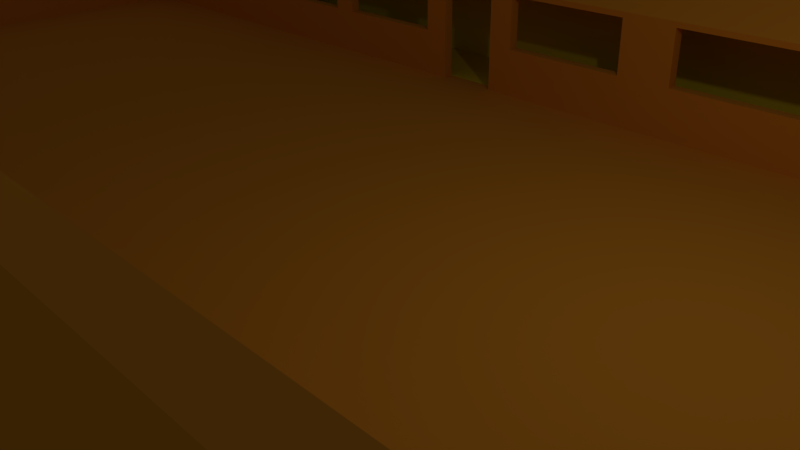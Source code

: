 # Source: Salle_JDP_GALERIE.blend  (saved by Blender 2.72.0; exported with 4.5.12 LTS)
import bpy
from mathutils import Matrix  # noqa: F401  (used for matrix-valued properties, if any)

bpy.ops.wm.read_factory_settings(use_empty=True)
scene = bpy.context.scene
scene.name = 'Scene'

# ---- collections
col_collection_1 = bpy.data.collections.new('Collection 1'); scene.collection.children.link(col_collection_1)

# ---- materials (node trees are filled in below, after node groups)
mat_material_003 = bpy.data.materials.new('Material.003')
mat_material_003.alpha_threshold = 0.0
mat_material_003.use_transparent_shadow = False
mat_material_003.diffuse_color = (0.8, 0.3097, 0.02602, 1.0)
mat_material_003.roughness = 0.5
mat_material_004 = bpy.data.materials.new('Material.004')
mat_material_004.alpha_threshold = 0.0
mat_material_004.use_transparent_shadow = False
mat_material_004.diffuse_color = (0.8, 0.6293, 0.01902, 1.0)
mat_material_004.roughness = 0.5

# ---- material node trees

# ---- world
world_world = bpy.data.worlds.new('World'); scene.world = world_world
world_world.color = (0.05088, 0.05088, 0.05088)
world_world.use_sun_shadow = False
world_world.sun_shadow_jitter_overblur = 0.0
world_world.cycles.sampling_method = 'MANUAL'
world_world.cycles.sample_map_resolution = 256

# ---- cameras
cam_camera = bpy.data.cameras.new('Camera')
cam_camera.clip_end = 100.0
cam_camera.lens = 35.0
cam_camera.sensor_width = 32.0
cam_camera.sensor_height = 18.0
cam_camera.ortho_scale = 7.314
cam_camera.dof.focus_distance = 0.0
cam_camera.dof.aperture_fstop = 128.0

# ---- lights
light_lamp = bpy.data.lights.new('Lamp', 'POINT')
light_lamp.transmission_factor = 0.0
light_lamp.cutoff_distance = 30.0
light_lamp.energy = 100.0
light_lamp.shadow_buffer_clip_start = 1.001
light_lamp.shadow_soft_size = 0.1
light_lamp.shadow_maximum_resolution = 0.006
light_lamp.use_absolute_resolution = True
light_lamp.cycles.use_multiple_importance_sampling = False

# ---- meshes
me_plane_004 = bpy.data.meshes.new('Plane.004')
me_plane_004.from_pydata([(182.0, 123.0, 2.898e-06), (15.0, 1.0, 0.0), (15.0, 3.0, 0.0), (182.0, 121.0, 2.898e-06), (177.0, 121.0, 2.898e-06), (17.0, 3.0, 0.0), (177.0, 123.0, 2.898e-06), (17.0, 1.0, 0.0), (15.0, 121.0, 0.0), (-1.0, 139.0, 0.0), (15.0, 123.0, 0.0), (337.0, 1.0, 0.0), (17.0, 121.0, 0.0), (17.0, 123.0, 0.0), (337.0, 121.0, 5.796e-06), (337.0, 123.0, 5.796e-06), (339.0, 121.0, 5.796e-06), (339.0, 123.0, 5.796e-06), (-3.0, -1.0, 0.0), (-3.0, 141.0, 0.0), (-3.0, 139.0, 0.0), (339.0, 1.0, 5.796e-06), (15.0, 62.0, 0.0), (17.0, 62.0, 0.0), (-1.0, -1.0, 0.0), (1.0, -1.0, 0.0), (-1.0, 1.0, 0.0), (-1.0, 141.0, 0.0), (355.0, 141.0, 0.0), (357.0, 141.0, 0.0), (357.0, 139.0, 0.0), (355.0, 139.0, 0.0), (357.0, 1.0, 0.0), (357.0, -1.0, 0.0), (355.0, 1.0, 0.0), (355.0, -1.0, 0.0), (104.3, 1.0, 0.0), (1.0, 1.0, 0.0), (104.3, -1.0, 0.0), (104.3, 1.0, 0.0), (355.0, -1.0, 0.0), (355.0, 1.0, 0.0), (357.0, -1.0, 0.0), (104.3, -1.0, 0.0), (1.0, 1.0, 0.0), (357.0, 1.0, 0.0), (355.0, 139.0, 0.0), (357.0, 139.0, 0.0), (-1.0, 1.0, 0.0), (357.0, 141.0, 0.0), (1.0, -1.0, 0.0), (355.0, 141.0, 0.0), (-1.0, -1.0, 0.0), (-1.0, 141.0, 0.0), (-3.0, 139.0, 0.0), (-3.0, 141.0, 0.0), (17.0, 62.0, 0.0), (15.0, 62.0, 0.0), (339.0, 1.0, 5.796e-06), (-3.0, -1.0, 0.0), (337.0, 1.0, 0.0), (339.0, 123.0, 5.796e-06), (337.0, 139.0, 0.0), (339.0, 121.0, 5.796e-06), (337.0, 123.0, 5.796e-06), (337.0, 121.0, 5.796e-06), (17.0, 123.0, 0.0), (17.0, 139.0, 0.0), (-1.0, 121.0, 0.0), (355.0, 121.0, 0.0), (-1.0, 139.0, 0.0), (17.0, 121.0, 0.0), (17.0, 1.0, 0.0), (15.0, 123.0, 0.0), (15.0, 121.0, 0.0), (17.0, 3.0, 0.0), (177.0, 123.0, 2.898e-06), (177.0, 121.0, 2.898e-06), (182.0, 121.0, 2.898e-06), (182.0, 123.0, 2.898e-06), (15.0, 3.0, 0.0), (15.0, 1.0, 0.0), (206.0, 121.0, 4.347e-06), (206.0, 123.0, 4.347e-06), (211.0, 121.0, 5.071e-06), (211.0, 123.0, 5.071e-06), (223.0, 121.0, 5.433e-06), (223.0, 123.0, 5.433e-06), (228.0, 121.0, 5.506e-06), (252.0, 121.0, 5.578e-06), (257.0, 121.0, 5.651e-06), (281.0, 121.0, 5.723e-06), (281.0, 123.0, 5.723e-06), (257.0, 123.0, 5.651e-06), (252.0, 123.0, 5.578e-06), (228.0, 123.0, 5.506e-06), (172.0, 123.0, 2.705e-06), (148.0, 123.0, 2.383e-06), (143.0, 123.0, 2.061e-06), (131.0, 123.0, 1.739e-06), (126.0, 123.0, 1.417e-06), (102.0, 123.0, 1.095e-06), (97.0, 123.0, 7.727e-07), (73.0, 123.0, 4.508e-07), (73.0, 121.0, 4.508e-07), (97.0, 121.0, 7.727e-07), (102.0, 121.0, 1.095e-06), (126.0, 121.0, 1.417e-06), (131.0, 121.0, 1.739e-06), (143.0, 121.0, 2.061e-06), (148.0, 121.0, 2.383e-06), (172.0, 121.0, 2.705e-06), (206.0, 121.0, 4.347e-06), (206.0, 123.0, 4.347e-06), (211.0, 121.0, 5.071e-06), (211.0, 123.0, 5.071e-06), (223.0, 121.0, 5.433e-06), (223.0, 123.0, 5.433e-06), (228.0, 121.0, 5.506e-06), (252.0, 121.0, 5.578e-06), (257.0, 121.0, 5.651e-06), (281.0, 121.0, 5.723e-06), (281.0, 123.0, 5.723e-06), (257.0, 123.0, 5.651e-06), (252.0, 123.0, 5.578e-06), (228.0, 123.0, 5.506e-06), (172.0, 123.0, 2.705e-06), (148.0, 123.0, 2.383e-06), (143.0, 123.0, 2.061e-06), (131.0, 123.0, 1.739e-06), (126.0, 123.0, 1.417e-06), (102.0, 123.0, 1.095e-06), (97.0, 123.0, 7.727e-07), (73.0, 123.0, 4.508e-07), (73.0, 121.0, 4.508e-07), (97.0, 121.0, 7.727e-07), (102.0, 121.0, 1.095e-06), (126.0, 121.0, 1.417e-06), (131.0, 121.0, 1.739e-06), (143.0, 121.0, 2.061e-06), (148.0, 121.0, 2.383e-06), (172.0, 121.0, 2.705e-06), (182.0, 123.0, 2.898e-06), (182.0, 121.0, 2.898e-06), (177.0, 121.0, 2.898e-06), (177.0, 123.0, 2.898e-06), (17.0, 1.0, 0.0), (-1.0, 139.0, 0.0), (337.0, 1.0, 0.0), (-3.0, -1.0, 0.0), (-3.0, 141.0, 0.0), (-3.0, 139.0, 0.0), (-1.0, 141.0, 0.0), (355.0, 141.0, 0.0), (357.0, 141.0, 0.0), (357.0, 139.0, 0.0), (355.0, 139.0, 0.0), (357.0, 1.0, 0.0), (357.0, -1.0, 0.0), (355.0, 1.0, 0.0), (355.0, -1.0, 0.0), (104.3, 1.0, 0.0), (104.3, -1.0, 0.0), (1.0, 1.0, 0.0), (-1.0, 1.0, 0.0), (1.0, -1.0, 0.0), (-1.0, -1.0, 0.0), (17.0, 62.0, 0.0), (15.0, 62.0, 0.0), (339.0, 1.0, 5.796e-06), (339.0, 123.0, 5.796e-06), (339.0, 121.0, 5.796e-06), (337.0, 123.0, 5.796e-06), (337.0, 121.0, 5.796e-06), (17.0, 123.0, 0.0), (17.0, 121.0, 0.0), (15.0, 123.0, 0.0), (15.0, 121.0, 0.0), (17.0, 3.0, 0.0), (15.0, 3.0, 0.0), (15.0, 1.0, 0.0), (206.0, 121.0, 4.347e-06), (206.0, 123.0, 4.347e-06), (211.0, 121.0, 5.071e-06), (211.0, 123.0, 5.071e-06), (223.0, 121.0, 5.433e-06), (223.0, 123.0, 5.433e-06), (228.0, 121.0, 5.506e-06), (252.0, 121.0, 5.578e-06), (257.0, 121.0, 5.651e-06), (281.0, 121.0, 5.723e-06), (281.0, 123.0, 5.723e-06), (257.0, 123.0, 5.651e-06), (252.0, 123.0, 5.578e-06), (228.0, 123.0, 5.506e-06), (172.0, 123.0, 2.705e-06), (148.0, 123.0, 2.383e-06), (143.0, 123.0, 2.061e-06), (131.0, 123.0, 1.739e-06), (126.0, 123.0, 1.417e-06), (102.0, 123.0, 1.095e-06), (97.0, 123.0, 7.727e-07), (73.0, 123.0, 4.508e-07), (73.0, 121.0, 4.508e-07), (97.0, 121.0, 7.727e-07), (102.0, 121.0, 1.095e-06), (126.0, 121.0, 1.417e-06), (131.0, 121.0, 1.739e-06), (143.0, 121.0, 2.061e-06), (148.0, 121.0, 2.383e-06), (172.0, 121.0, 2.705e-06), (182.0, 121.0, 0.9), (182.0, 123.0, 0.9), (206.0, 121.0, 0.9), (206.0, 123.0, 0.9), (228.0, 121.0, 0.9), (252.0, 121.0, 0.9), (257.0, 121.0, 0.9), (281.0, 121.0, 0.9), (281.0, 123.0, 0.9), (257.0, 123.0, 0.9), (252.0, 123.0, 0.9), (228.0, 123.0, 0.9), (172.0, 123.0, 0.9), (148.0, 123.0, 0.9), (126.0, 123.0, 0.9), (102.0, 123.0, 0.9), (97.0, 123.0, 0.9), (73.0, 123.0, 0.9), (73.0, 121.0, 0.9), (97.0, 121.0, 0.9), (102.0, 121.0, 0.9), (126.0, 121.0, 0.9), (148.0, 121.0, 0.9), (172.0, 121.0, 0.9), (182.0, 123.0, 0.9), (182.0, 121.0, 0.9), (177.0, 121.0, 0.9), (177.0, 123.0, 0.9), (17.0, 1.0, 0.9), (-1.0, 139.0, 0.9), (337.0, 1.0, 0.9), (-3.0, -1.0, 0.9), (-3.0, 141.0, 0.9), (-3.0, 139.0, 0.9), (-1.0, 141.0, 0.9), (355.0, 141.0, 0.9), (357.0, 141.0, 0.9), (357.0, 139.0, 0.9), (355.0, 139.0, 0.9), (357.0, 1.0, 0.9), (357.0, -1.0, 0.9), (355.0, 1.0, 0.9), (355.0, -1.0, 0.9), (104.3, 1.0, 0.9), (104.3, -1.0, 0.9), (1.0, 1.0, 0.9), (-1.0, 1.0, 0.9), (1.0, -1.0, 0.9), (-1.0, -1.0, 0.9), (17.0, 62.0, 0.9), (15.0, 62.0, 0.9), (339.0, 1.0, 0.9), (339.0, 123.0, 0.9), (339.0, 121.0, 0.9), (337.0, 123.0, 0.9), (337.0, 121.0, 0.9), (17.0, 123.0, 0.9), (17.0, 121.0, 0.9), (15.0, 123.0, 0.9), (15.0, 121.0, 0.9), (17.0, 3.0, 0.9), (15.0, 3.0, 0.9), (15.0, 1.0, 0.9), (206.0, 121.0, 0.9), (206.0, 123.0, 0.9), (211.0, 121.0, 0.9), (211.0, 123.0, 0.9), (223.0, 121.0, 0.9), (223.0, 123.0, 0.9), (228.0, 121.0, 0.9), (252.0, 121.0, 0.9), (257.0, 121.0, 0.9), (281.0, 121.0, 0.9), (281.0, 123.0, 0.9), (257.0, 123.0, 0.9), (252.0, 123.0, 0.9), (228.0, 123.0, 0.9), (172.0, 123.0, 0.9), (148.0, 123.0, 0.9), (143.0, 123.0, 0.9), (131.0, 123.0, 0.9), (126.0, 123.0, 0.9), (102.0, 123.0, 0.9), (97.0, 123.0, 0.9), (73.0, 123.0, 0.9), (73.0, 121.0, 0.9), (97.0, 121.0, 0.9), (102.0, 121.0, 0.9), (126.0, 121.0, 0.9), (131.0, 121.0, 0.9), (143.0, 121.0, 0.9), (148.0, 121.0, 0.9), (172.0, 121.0, 0.9), (182.0, 123.0, 1.9), (182.0, 121.0, 1.9), (177.0, 121.0, 1.9), (177.0, 123.0, 1.9), (17.0, 1.0, 1.9), (-1.0, 139.0, 1.9), (337.0, 1.0, 1.9), (-3.0, -1.0, 1.9), (-3.0, 141.0, 1.9), (-3.0, 139.0, 1.9), (-1.0, 141.0, 1.9), (355.0, 141.0, 1.9), (357.0, 141.0, 1.9), (357.0, 139.0, 1.9), (355.0, 139.0, 1.9), (357.0, 1.0, 1.9), (357.0, -1.0, 1.9), (355.0, 1.0, 1.9), (355.0, -1.0, 1.9), (104.3, 1.0, 1.9), (104.3, -1.0, 1.9), (1.0, 1.0, 1.9), (-1.0, 1.0, 1.9), (1.0, -1.0, 1.9), (-1.0, -1.0, 1.9), (17.0, 62.0, 1.9), (15.0, 62.0, 1.9), (339.0, 1.0, 1.9), (339.0, 123.0, 1.9), (339.0, 121.0, 1.9), (337.0, 123.0, 1.9), (337.0, 121.0, 1.9), (17.0, 123.0, 1.9), (17.0, 121.0, 1.9), (15.0, 123.0, 1.9), (15.0, 121.0, 1.9), (17.0, 3.0, 1.9), (15.0, 3.0, 1.9), (15.0, 1.0, 1.9), (206.0, 121.0, 1.9), (206.0, 123.0, 1.9), (211.0, 121.0, 1.9), (211.0, 123.0, 1.9), (223.0, 121.0, 1.9), (223.0, 123.0, 1.9), (228.0, 121.0, 1.9), (252.0, 121.0, 1.9), (257.0, 121.0, 1.9), (281.0, 121.0, 1.9), (281.0, 123.0, 1.9), (257.0, 123.0, 1.9), (252.0, 123.0, 1.9), (228.0, 123.0, 1.9), (172.0, 123.0, 1.9), (148.0, 123.0, 1.9), (143.0, 123.0, 1.9), (131.0, 123.0, 1.9), (126.0, 123.0, 1.9), (102.0, 123.0, 1.9), (97.0, 123.0, 1.9), (73.0, 123.0, 1.9), (73.0, 121.0, 1.9), (97.0, 121.0, 1.9), (102.0, 121.0, 1.9), (126.0, 121.0, 1.9), (131.0, 121.0, 1.9), (143.0, 121.0, 1.9), (148.0, 121.0, 1.9), (172.0, 121.0, 1.9), (182.0, 123.0, 2.0), (182.0, 121.0, 2.0), (177.0, 121.0, 2.0), (177.0, 123.0, 2.0), (17.0, 1.0, 2.0), (-1.0, 139.0, 2.0), (337.0, 1.0, 2.0), (-3.0, -1.0, 2.0), (-3.0, 141.0, 2.0), (-3.0, 139.0, 2.0), (-1.0, 141.0, 2.0), (355.0, 141.0, 2.0), (357.0, 141.0, 2.0), (357.0, 139.0, 2.0), (355.0, 139.0, 2.0), (357.0, 1.0, 2.0), (357.0, -1.0, 2.0), (355.0, 1.0, 2.0), (355.0, -1.0, 2.0), (104.3, 1.0, 2.0), (104.3, -1.0, 2.0), (1.0, 1.0, 2.0), (-1.0, 1.0, 2.0), (1.0, -1.0, 2.0), (-1.0, -1.0, 2.0), (17.0, 62.0, 2.0), (15.0, 62.0, 2.0), (339.0, 1.0, 2.0), (339.0, 123.0, 2.0), (339.0, 121.0, 2.0), (337.0, 123.0, 2.0), (337.0, 121.0, 2.0), (17.0, 123.0, 2.0), (17.0, 121.0, 2.0), (15.0, 123.0, 2.0), (15.0, 121.0, 2.0), (17.0, 3.0, 2.0), (15.0, 3.0, 2.0), (15.0, 1.0, 2.0), (206.0, 121.0, 2.0), (206.0, 123.0, 2.0), (211.0, 121.0, 2.0), (211.0, 123.0, 2.0), (223.0, 121.0, 2.0), (223.0, 123.0, 2.0), (228.0, 121.0, 2.0), (252.0, 121.0, 2.0), (257.0, 121.0, 2.0), (281.0, 121.0, 2.0), (281.0, 123.0, 2.0), (257.0, 123.0, 2.0), (252.0, 123.0, 2.0), (228.0, 123.0, 2.0), (172.0, 123.0, 2.0), (148.0, 123.0, 2.0), (143.0, 123.0, 2.0), (131.0, 123.0, 2.0), (126.0, 123.0, 2.0), (102.0, 123.0, 2.0), (97.0, 123.0, 2.0), (73.0, 123.0, 2.0), (73.0, 121.0, 2.0), (97.0, 121.0, 2.0), (102.0, 121.0, 2.0), (126.0, 121.0, 2.0), (131.0, 121.0, 2.0), (143.0, 121.0, 2.0), (148.0, 121.0, 2.0), (172.0, 121.0, 2.0), (73.0, 123.0, 1.9), (73.0, 121.0, 1.9), (73.0, 123.0, 2.0), (73.0, 121.0, 2.0), (97.0, 123.0, 1.9), (97.0, 121.0, 1.9), (97.0, 123.0, 2.0), (97.0, 121.0, 2.0), (126.0, 123.0, 1.9), (126.0, 121.0, 1.9), (126.0, 123.0, 2.0), (126.0, 121.0, 2.0), (143.0, 123.0, 1.9), (143.0, 121.0, 1.9), (143.0, 123.0, 2.0), (143.0, 121.0, 2.0), (172.0, 123.0, 1.9), (172.0, 121.0, 1.9), (172.0, 123.0, 2.0), (172.0, 121.0, 2.0), (-1.0, 139.0, 0.0), (355.0, 139.0, 0.0), (-1.0, 139.0, 0.9), (355.0, 139.0, 0.9), (206.0, 123.0, 1.9), (206.0, 121.0, 1.9), (206.0, 123.0, 2.0), (206.0, 121.0, 2.0), (211.0, 121.0, 1.9), (211.0, 123.0, 1.9), (211.0, 121.0, 2.0), (211.0, 123.0, 2.0), (223.0, 121.0, 1.9), (223.0, 123.0, 1.9), (223.0, 121.0, 2.0), (223.0, 123.0, 2.0), (252.0, 121.0, 1.9), (252.0, 123.0, 1.9), (252.0, 121.0, 2.0), (252.0, 123.0, 2.0), (281.0, 121.0, 1.9), (281.0, 123.0, 1.9), (281.0, 121.0, 2.0), (281.0, 123.0, 2.0), (-1.0, 139.0, 3.25), (-3.0, -1.0, 3.25), (-3.0, 141.0, 3.25), (-3.0, 139.0, 3.25), (-1.0, 141.0, 3.25), (355.0, 141.0, 3.25), (357.0, 141.0, 3.25), (357.0, 139.0, 3.25), (355.0, 139.0, 3.25), (357.0, 1.0, 3.25), (357.0, -1.0, 3.25), (355.0, 1.0, 3.25), (355.0, -1.0, 3.25), (104.3, 1.0, 3.25), (104.3, -1.0, 3.25), (1.0, 1.0, 3.25), (-1.0, 1.0, 3.25), (1.0, -1.0, 3.25), (-1.0, -1.0, 3.25), (-1.0, 139.0, 3.45), (-3.0, -1.0, 3.45), (-3.0, 141.0, 3.45), (-3.0, 139.0, 3.45), (-1.0, 141.0, 3.45), (355.0, 141.0, 3.45), (357.0, 141.0, 3.45), (357.0, 139.0, 3.45), (355.0, 139.0, 3.45), (357.0, 1.0, 3.45), (357.0, -1.0, 3.45), (355.0, 1.0, 3.45), (355.0, -1.0, 3.45), (104.3, 1.0, 3.45), (104.3, -1.0, 3.45), (1.0, 1.0, 3.45), (-1.0, 1.0, 3.45), (1.0, -1.0, 3.45), (-1.0, -1.0, 3.45), (-1.0, 139.0, 4.45), (-3.0, -1.0, 4.45), (-3.0, 141.0, 4.45), (-3.0, 139.0, 4.45), (-1.0, 141.0, 4.45), (355.0, 141.0, 4.45), (357.0, 141.0, 4.45), (357.0, 139.0, 4.45), (355.0, 139.0, 4.45), (357.0, 1.0, 4.45), (357.0, -1.0, 4.45), (355.0, 1.0, 4.45), (355.0, -1.0, 4.45), (104.3, 1.0, 4.45), (104.3, -1.0, 4.45), (1.0, 1.0, 4.45), (-1.0, 1.0, 4.45), (1.0, -1.0, 4.45), (-1.0, -1.0, 4.45), (15.0, 123.0, 2.0), (339.0, 123.0, 2.0), (-1.0, 139.0, 3.25), (355.0, 139.0, 3.25), (339.0, 1.0, 2.0), (355.0, 1.0, 3.25), (339.0, 123.0, 2.0), (355.0, 139.0, 3.25), (-1.0, 1.0, 3.25), (15.0, 1.0, 2.0), (-1.0, 139.0, 3.25), (15.0, 123.0, 2.0), (17.0, 121.0, 2.0), (337.0, 121.0, 2.0), (-1.0, 139.0, 3.45), (355.0, 139.0, 3.45), (337.0, 1.0, 2.0), (355.0, 1.0, 3.45), (337.0, 123.0, 2.0), (355.0, 139.0, 3.45), (-1.0, 1.0, 3.45), (17.0, 1.0, 2.0), (-1.0, 139.0, 3.45), (17.0, 121.0, 2.0)], [], [(60, 21, 58, 11), (104, 103, 133, 134), (16, 17, 61, 63), (42, 45, 32, 33), (96, 111, 141, 126), (95, 87, 117, 125), (12, 104, 134, 71), (131, 132, 201, 200), (44, 48, 164, 163), (140, 127, 196, 209), (112, 114, 183, 181), (118, 125, 194, 187), (34, 36, 161, 159), (52, 9, 147, 166), (130, 137, 206, 199), (73, 74, 177, 176), (19, 20, 151, 150), (111, 77, 4, 141), (71, 134, 203, 175), (50, 43, 162, 165), (126, 141, 210, 195), (124, 119, 188, 193), (66, 73, 176, 174), (43, 35, 160, 162), (18, 52, 166, 149), (4, 3, 143, 144), (33, 32, 157, 158), (135, 136, 205, 204), (114, 115, 184, 183), (7, 75, 178, 146), (121, 65, 173, 190), (10, 8, 74, 73), (13, 10, 73, 66), (11, 58, 169, 148), (120, 123, 192, 189), (76, 96, 126, 6), (85, 84, 86, 87), (38, 40, 35, 43), (92, 93, 220, 219), (91, 14, 65, 121), (209, 196, 289, 302), (25, 38, 43, 50), (155, 154, 247, 248), (110, 97, 127, 140), (165, 162, 255, 258), (79, 76, 6, 0), (99, 108, 109, 98), (70, 46, 31, 9), (110, 111, 234, 233), (15, 92, 122, 64), (23, 12, 71, 56), (109, 110, 140, 139), (24, 25, 50, 52), (92, 91, 121, 122), (41, 39, 36, 34), (103, 13, 66, 133), (37, 26, 48, 44), (98, 109, 139, 128), (84, 85, 115, 114), (53, 55, 19, 27), (101, 102, 132, 131), (22, 2, 80, 57), (60, 41, 46, 62), (26, 72, 67, 70), (68, 69, 46, 70), (72, 60, 14, 12), (185, 187, 280, 278), (93, 94, 124, 123), (59, 24, 52, 18), (45, 47, 30, 32), (72, 5, 75, 7), (87, 86, 116, 117), (97, 98, 128, 127), (17, 15, 64, 61), (85, 83, 113, 115), (102, 105, 135, 132), (21, 16, 63, 58), (24, 70, 9, 52), (8, 22, 57, 74), (77, 78, 3, 4), (105, 106, 136, 135), (1, 72, 7, 81), (86, 88, 118, 116), (46, 41, 34, 31), (40, 42, 33, 35), (51, 53, 27, 28), (83, 82, 112, 113), (106, 101, 131, 136), (2, 1, 81, 80), (14, 60, 11, 65), (39, 37, 44, 36), (88, 95, 125, 118), (54, 59, 18, 20), (49, 51, 28, 29), (99, 100, 130, 129), (100, 107, 137, 130), (55, 54, 20, 19), (82, 84, 114, 112), (5, 23, 56, 75), (94, 89, 119, 124), (107, 108, 138, 137), (47, 49, 29, 30), (78, 79, 0, 3), (89, 90, 120, 119), (108, 99, 129, 138), (90, 93, 123, 120), (26, 24, 52, 48), (154, 153, 246, 247), (208, 209, 302, 301), (161, 163, 256, 254), (174, 176, 269, 267), (83, 79, 212, 214), (97, 110, 233, 224), (143, 142, 235, 236), (151, 149, 242, 244), (102, 103, 228, 227), (145, 195, 288, 238), (170, 172, 265, 263), (195, 210, 303, 288), (153, 152, 245, 246), (158, 157, 250, 251), (188, 189, 282, 281), (179, 180, 273, 272), (91, 92, 219, 218), (203, 202, 295, 296), (148, 169, 262, 241), (184, 182, 275, 277), (166, 147, 240, 259), (196, 197, 290, 289), (146, 178, 271, 239), (90, 91, 218, 217), (150, 151, 244, 243), (28, 27, 152, 153), (119, 120, 189, 188), (80, 81, 180, 179), (136, 131, 200, 205), (141, 4, 144, 210), (20, 18, 149, 151), (56, 71, 175, 167), (123, 124, 193, 192), (128, 139, 208, 197), (29, 28, 153, 154), (129, 130, 199, 198), (30, 29, 154, 155), (74, 57, 168, 177), (116, 118, 187, 185), (132, 135, 204, 201), (0, 6, 145, 142), (36, 44, 163, 161), (113, 112, 181, 182), (32, 30, 155, 157), (75, 56, 167, 178), (127, 128, 197, 196), (134, 133, 202, 203), (57, 80, 179, 168), (133, 66, 174, 202), (138, 129, 198, 207), (115, 113, 182, 184), (65, 11, 148, 173), (6, 126, 195, 145), (61, 64, 172, 170), (117, 116, 185, 186), (31, 34, 159, 156), (139, 140, 209, 208), (52, 50, 165, 166), (64, 122, 191, 172), (9, 31, 156, 147), (35, 33, 158, 160), (58, 63, 171, 169), (122, 121, 190, 191), (63, 61, 170, 171), (81, 7, 146, 180), (125, 117, 186, 194), (137, 138, 207, 206), (27, 19, 150, 152), (48, 52, 166, 164), (3, 0, 142, 143), (222, 215, 216, 221), (220, 217, 218, 219), (228, 229, 230, 227), (226, 231, 232, 225), (224, 233, 234, 223), (212, 211, 213, 214), (302, 289, 358, 371), (278, 280, 349, 347), (258, 255, 324, 327), (247, 246, 315, 316), (301, 302, 371, 370), (254, 256, 325, 323), (236, 235, 304, 305), (267, 269, 338, 336), (244, 242, 311, 313), (238, 288, 357, 307), (263, 265, 334, 332), (246, 245, 314, 315), (288, 303, 372, 357), (251, 250, 319, 320), (281, 282, 351, 350), (272, 273, 342, 341), (296, 295, 364, 365), (277, 275, 344, 346), (241, 262, 331, 310), (259, 240, 309, 328), (289, 290, 359, 358), (243, 244, 313, 312), (239, 271, 340, 308), (265, 284, 353, 334), (269, 270, 339, 338), (171, 170, 263, 264), (191, 190, 283, 284), (144, 143, 236, 237), (167, 175, 268, 260), (111, 96, 223, 234), (78, 82, 213, 211), (96, 97, 224, 223), (206, 207, 300, 299), (186, 185, 278, 279), (163, 164, 257, 256), (103, 104, 229, 228), (157, 155, 248, 250), (197, 208, 301, 290), (190, 173, 266, 283), (189, 192, 285, 282), (104, 105, 230, 229), (168, 179, 272, 261), (166, 165, 258, 259), (204, 205, 298, 297), (194, 186, 279, 287), (105, 102, 227, 230), (94, 95, 222, 221), (207, 198, 291, 300), (202, 174, 267, 295), (193, 188, 281, 286), (210, 144, 237, 303), (164, 166, 259, 257), (175, 203, 296, 268), (156, 249, 465, 463), (183, 184, 277, 276), (82, 83, 214, 213), (101, 106, 231, 226), (178, 167, 260, 271), (160, 158, 251, 253), (199, 206, 299, 292), (95, 88, 215, 222), (187, 194, 287, 280), (106, 107, 232, 231), (142, 145, 238, 235), (88, 89, 216, 215), (200, 201, 294, 293), (181, 183, 276, 274), (107, 100, 225, 232), (173, 148, 241, 266), (162, 160, 253, 255), (89, 94, 221, 216), (205, 200, 293, 298), (192, 193, 286, 285), (156, 159, 252, 249), (79, 78, 211, 212), (152, 150, 243, 245), (180, 146, 239, 273), (177, 168, 261, 270), (100, 101, 226, 225), (198, 199, 292, 291), (149, 166, 259, 242), (182, 181, 274, 275), (169, 171, 264, 262), (159, 161, 254, 252), (93, 90, 217, 220), (201, 204, 297, 294), (176, 177, 270, 269), (172, 191, 284, 265), (327, 324, 393, 396), (316, 315, 384, 385), (370, 371, 440, 439), (323, 325, 394, 392), (304, 373, 468, 466), (336, 338, 407, 405), (313, 311, 380, 382), (307, 357, 426, 376), (332, 334, 403, 401), (315, 314, 383, 384), (357, 372, 441, 426), (320, 319, 388, 389), (350, 351, 420, 419), (341, 342, 411, 410), (364, 433, 444, 442), (310, 331, 400, 379), (346, 344, 413, 415), (328, 309, 378, 397), (358, 359, 428, 427), (312, 313, 382, 381), (308, 340, 409, 377), (334, 353, 422, 403), (338, 339, 408, 407), (363, 366, 435, 432), (321, 323, 392, 390), (248, 247, 316, 317), (264, 263, 332, 333), (284, 283, 352, 353), (260, 268, 337, 329), (237, 236, 305, 306), (299, 300, 369, 368), (256, 257, 326, 325), (279, 278, 347, 348), (250, 248, 317, 319), (290, 301, 370, 359), (283, 266, 335, 352), (282, 285, 354, 351), (261, 272, 341, 330), (259, 258, 327, 328), (297, 298, 367, 366), (287, 279, 348, 356), (300, 291, 360, 369), (295, 267, 336, 364), (286, 281, 350, 355), (303, 237, 306, 372), (257, 259, 328, 326), (268, 296, 365, 337), (240, 249, 318, 309), (271, 260, 329, 340), (276, 277, 346, 345), (253, 251, 320, 322), (292, 299, 368, 361), (280, 287, 356, 349), (235, 238, 307, 304), (293, 294, 363, 362), (266, 241, 310, 335), (274, 276, 345, 343), (255, 253, 322, 324), (298, 293, 362, 367), (249, 252, 321, 318), (285, 286, 355, 354), (273, 239, 308, 342), (245, 243, 312, 314), (270, 261, 330, 339), (291, 292, 361, 360), (242, 259, 328, 311), (262, 264, 333, 331), (275, 274, 343, 344), (252, 254, 323, 321), (294, 297, 366, 363), (386, 385, 492, 493), (387, 390, 497, 494), (389, 388, 495, 496), (393, 391, 498, 500), (394, 395, 502, 501), (397, 378, 486, 504), (383, 381, 488, 490), (395, 397, 504, 502), (410, 409, 398, 399), (402, 404, 379, 400), (408, 406, 405, 407), (399, 398, 406, 408), (409, 410, 411, 377), (428, 439, 440, 427), (430, 437, 438, 429), (432, 435, 436, 431), (405, 406, 434, 433), (424, 419, 420, 423), (417, 416, 418, 425), (413, 412, 414, 415), (376, 375, 374, 373), (426, 441, 375, 376), (384, 383, 490, 491), (403, 404, 402, 401), (422, 421, 404, 403), (347, 349, 418, 416), (440, 371, 459, 461), (317, 316, 385, 386), (333, 332, 401, 402), (353, 352, 421, 422), (329, 337, 406, 398), (306, 305, 374, 375), (368, 369, 438, 437), (325, 326, 395, 394), (348, 347, 416, 417), (319, 317, 386, 388), (359, 370, 439, 428), (352, 335, 404, 421), (354, 423, 485, 483), (330, 341, 410, 399), (328, 327, 396, 397), (366, 367, 436, 435), (356, 348, 417, 425), (360, 429, 456, 454), (364, 336, 405, 433), (355, 350, 419, 424), (372, 306, 375, 441), (326, 328, 397, 395), (337, 365, 434, 406), (309, 318, 387, 378), (340, 329, 398, 409), (414, 345, 470, 472), (322, 320, 389, 391), (361, 368, 437, 430), (356, 425, 481, 479), (304, 307, 376, 373), (362, 363, 432, 431), (335, 310, 379, 404), (343, 345, 414, 412), (324, 322, 391, 393), (362, 431, 452, 450), (318, 321, 390, 387), (354, 355, 424, 423), (342, 308, 377, 411), (314, 312, 381, 383), (339, 330, 399, 408), (360, 361, 430, 429), (311, 328, 397, 380), (331, 333, 402, 400), (344, 343, 412, 413), (442, 444, 448, 446), (434, 365, 443, 445), (433, 434, 445, 444), (365, 364, 442, 443), (447, 446, 448, 449), (445, 443, 447, 449), (444, 445, 449, 448), (443, 442, 446, 447), (451, 450, 452, 453), (436, 367, 451, 453), (431, 436, 453, 452), (367, 362, 450, 451), (455, 454, 456, 457), (438, 369, 455, 457), (429, 438, 457, 456), (369, 360, 454, 455), (459, 458, 460, 461), (427, 440, 461, 460), (371, 358, 458, 459), (358, 427, 460, 458), (462, 463, 465, 464), (249, 240, 464, 465), (147, 156, 463, 462), (240, 147, 462, 464), (467, 466, 468, 469), (374, 305, 467, 469), (373, 374, 469, 468), (305, 304, 466, 467), (472, 470, 474, 476), (346, 415, 473, 471), (415, 414, 472, 473), (345, 346, 471, 470), (474, 475, 477, 476), (471, 473, 477, 475), (473, 472, 476, 477), (470, 471, 475, 474), (478, 479, 481, 480), (418, 349, 478, 480), (425, 418, 480, 481), (349, 356, 479, 478), (482, 483, 485, 484), (420, 351, 482, 484), (423, 420, 484, 485), (351, 354, 483, 482), (490, 488, 507, 509), (502, 504, 523, 521), (491, 490, 509, 510), (495, 493, 512, 514), (498, 496, 515, 517), (486, 494, 513, 505), (497, 499, 518, 516), (503, 500, 519, 522), (487, 504, 523, 506), (385, 384, 491, 492), (381, 382, 489, 488), (397, 396, 503, 504), (382, 380, 487, 489), (392, 394, 501, 499), (380, 397, 504, 487), (390, 392, 499, 497), (378, 387, 494, 486), (396, 393, 500, 503), (391, 389, 496, 498), (388, 386, 493, 495), (512, 511, 530, 531), (513, 516, 535, 532), (519, 517, 536, 538), (515, 514, 533, 534), (520, 521, 540, 539), (523, 505, 524, 542), (509, 507, 526, 528), (521, 523, 542, 540), (510, 509, 528, 529), (504, 486, 505, 523), (501, 502, 521, 520), (496, 495, 514, 515), (500, 498, 517, 519), (494, 497, 516, 513), (493, 492, 511, 512), (492, 491, 510, 511), (488, 489, 508, 507), (504, 503, 522, 523), (489, 487, 506, 508), (499, 501, 520, 518), (524, 527, 525, 542), (524, 528, 526, 527), (532, 529, 528, 524), (532, 531, 530, 529), (535, 533, 531, 532), (535, 536, 534, 533), (539, 541, 538, 537), (542, 541, 539, 540), (537, 538, 536, 535), (511, 510, 529, 530), (507, 508, 527, 526), (523, 522, 541, 542), (508, 506, 525, 527), (518, 520, 539, 537), (506, 523, 542, 525), (522, 519, 538, 541), (516, 518, 537, 535), (505, 513, 532, 524), (517, 515, 534, 536), (514, 512, 531, 533), (543, 544, 546, 545), (547, 548, 550, 549), (551, 552, 554, 553), (555, 556, 558, 557), (559, 560, 562, 561), (563, 564, 566, 565)])
me_plane_004.polygons.foreach_set('material_index', [0, 0, 0, 0, 0, 0, 0, 0, 0, 0, 0, 0, 0, 0, 0, 0, 0, 0, 0, 0, 0, 0, 0, 0, 0, 0, 0, 0, 0, 0, 0, 0, 0, 0, 0, 0, 0, 0, 0, 0, 0, 0, 0, 0, 0, 0, 0, 1, 0, 0, 0, 0, 0, 0, 0, 0, 0, 0, 0, 0, 0, 0, 1, 1, 1, 0, 0, 0, 0, 0, 0, 0, 0, 0, 0, 0, 0, 0, 0, 0, 0, 0, 0, 1, 0, 0, 0, 0, 0, 0, 0, 0, 0, 0, 0, 0, 0, 0, 0, 0, 0, 0, 0, 0, 0, 0, 0, 0, 0, 0, 0, 0, 0, 0, 0, 0, 0, 0, 0, 0, 0, 0, 0, 0, 0, 0, 0, 0, 0, 0, 0, 0, 0, 0, 0, 0, 0, 0, 0, 0, 0, 0, 0, 0, 0, 0, 0, 0, 0, 0, 0, 0, 0, 0, 0, 0, 0, 0, 0, 0, 0, 0, 1, 0, 0, 0, 1, 0, 0, 0, 0, 0, 0, 0, 0, 0, 0, 0, 0, 0, 0, 0, 0, 0, 0, 0, 0, 0, 0, 0, 0, 0, 0, 0, 0, 0, 0, 0, 0, 0, 0, 0, 0, 0, 0, 0, 0, 0, 0, 0, 0, 0, 0, 0, 0, 0, 0, 0, 0, 0, 0, 0, 0, 0, 0, 0, 0, 0, 0, 0, 0, 0, 0, 0, 0, 0, 1, 0, 0, 0, 0, 0, 0, 0, 0, 0, 0, 0, 0, 0, 0, 0, 0, 0, 0, 0, 1, 0, 0, 0, 0, 0, 0, 0, 0, 0, 0, 0, 0, 0, 0, 0, 0, 0, 0, 0, 0, 0, 0, 0, 0, 0, 0, 0, 0, 0, 0, 0, 0, 0, 0, 0, 0, 0, 0, 0, 0, 0, 0, 0, 0, 0, 0, 0, 0, 0, 0, 0, 0, 0, 0, 0, 0, 0, 0, 0, 0, 0, 1, 0, 0, 0, 0, 0, 0, 0, 0, 0, 0, 0, 1, 0, 0, 0, 0, 0, 0, 0, 0, 0, 0, 0, 1, 0, 0, 0, 0, 0, 0, 0, 0, 0, 0, 0, 0, 0, 0, 0, 0, 0, 0, 0, 0, 0, 0, 0, 0, 0, 0, 0, 0, 0, 0, 0, 0, 0, 0, 0, 0, 0, 0, 0, 0, 0, 0, 0, 0, 0, 0, 0, 1, 0, 0, 0, 0, 0, 0, 0, 0, 0, 0, 0, 1, 0, 0, 0, 0, 0, 0, 0, 0, 0, 0, 0, 0, 0, 0, 0, 0, 0, 0, 0, 0, 0, 0, 0, 0, 0, 0, 0, 0, 1, 1, 1, 0, 0, 0, 0, 0, 0, 0, 0, 0, 0, 0, 0, 0, 0, 0, 0, 0, 0, 0, 0, 0, 0, 0, 0, 0, 0, 1, 0, 0, 0, 0, 0, 0, 0, 0, 0, 0, 1, 0, 0, 0, 0, 1, 0, 0, 0, 0, 0, 0, 0, 0, 0, 0, 0, 1, 0, 0, 0, 0, 0, 0, 0, 0, 0, 0, 0, 0, 0, 0, 0, 0, 0, 0, 0, 0, 0, 0, 0, 1, 0, 0, 0, 0, 0, 0, 0, 0])
me_plane_004.materials.append(mat_material_003)
me_plane_004.materials.append(mat_material_004)
me_plane_004.use_remesh_preserve_volume = False
me_plane_004.use_remesh_preserve_attributes = False
me_plane_004.use_mirror_vertex_groups = False
me_plane_004.update()

# ---- objects
ob_plane_001 = bpy.data.objects.new('Plane.001', me_plane_004)
ob_lamp = bpy.data.objects.new('Lamp', light_lamp)
ob_camera = bpy.data.objects.new('Camera', cam_camera)

# ---- transforms, parenting, visibility, modifiers, constraints
ob_plane_001.location = (-17.82, -5.917, 0.0)
ob_plane_001.scale = (0.1, 0.1, 1.0)
ob_plane_001.lineart.crease_threshold = 0.0
ob_lamp.location = (4.076, 1.005, 5.904)
ob_lamp.rotation_euler = (0.6503, 0.05522, 1.866)
ob_lamp.lock_rotations_4d = False
ob_lamp.empty_display_type = 'ARROWS'
ob_lamp.color = (0.0, 0.0, 0.0, 0.0)
ob_lamp.lineart.crease_threshold = 0.0
ob_camera.location = (7.481, -6.508, 5.344)
ob_camera.rotation_euler = (1.109, 0.01082, 0.8149)
ob_camera.lock_rotations_4d = False
ob_camera.empty_display_type = 'ARROWS'
ob_camera.color = (0.0, 0.0, 0.0, 0.0)
ob_camera.display_type = 'WIRE'
ob_camera.lineart.crease_threshold = 0.0

# ---- collection membership
col_collection_1.objects.link(ob_plane_001)
col_collection_1.objects.link(ob_lamp)
col_collection_1.objects.link(ob_camera)

# ---- scene / render settings (as saved in the file)
scene.camera = ob_camera
scene.frame_start = 1; scene.frame_end = 250; scene.frame_set(0)
scene.render.engine = 'BLENDER_EEVEE_NEXT'
scene.render.resolution_percentage = 50
scene.render.dither_intensity = 0.0
scene.cycles.use_denoising = False
scene.cycles.samples = 10
scene.cycles.sampling_pattern = 'TABULATED_SOBOL'
scene.cycles.light_sampling_threshold = 0.0
scene.cycles.use_adaptive_sampling = False
scene.cycles.use_light_tree = False
scene.cycles.blur_glossy = 0.0
scene.cycles.pixel_filter_type = 'GAUSSIAN'
scene.cycles.sample_clamp_indirect = 0.0
scene.view_settings.view_transform = 'Standard'
bpy.context.view_layer.update()
